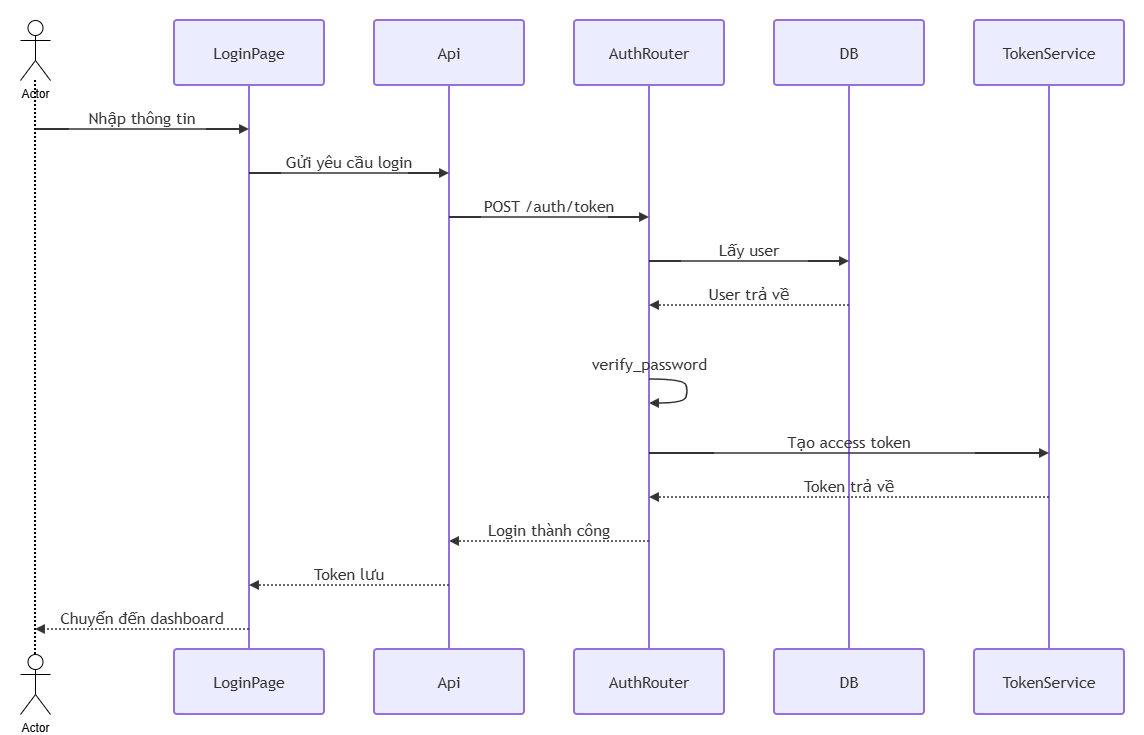

The diagram above was exported from draw.io. Its source (the exported page's mxGraphModel, read from the mxfile embedded in the PNG):
<mxGraphModel dx="1285" dy="764" grid="1" gridSize="10" guides="1" tooltips="1" connect="1" arrows="1" fold="1" page="1" pageScale="1" pageWidth="850" pageHeight="1100" math="0" shadow="0">
  <root>
    <mxCell id="0" />
    <mxCell id="1" parent="0" />
    <UserObject label="" mermaidData="{&#10;  &quot;data&quot;: &quot;sequenceDiagram\n    participant Owner\n    participant LoginPage\n    participant Api\n    participant AuthRouter\n    participant DB\n    participant TokenService\n\n    Owner-&gt;&gt;LoginPage: Nhập thông tin\n    LoginPage-&gt;&gt;Api: Gửi yêu cầu login\n    Api-&gt;&gt;AuthRouter: POST /auth/token\n    AuthRouter-&gt;&gt;DB: Lấy user\n    DB--&gt;&gt;AuthRouter: User trả về\n    AuthRouter-&gt;&gt;AuthRouter: verify_password\n    AuthRouter-&gt;&gt;TokenService: Tạo access token\n    TokenService--&gt;&gt;AuthRouter: Token trả về\n    AuthRouter--&gt;&gt;Api: Login thành công\n    Api--&gt;&gt;LoginPage: Token lưu\n    LoginPage--&gt;&gt;Owner: Chuyển đến dashboard&quot;,&#10;  &quot;config&quot;: null&#10;}" id="CuOKf-gDOpOMbKvpn6Xh-49">
      <mxCell connectable="0" parent="1" style="group;transparentBounds=1;editIcon=1;lockedGroup=0;groupPadding=20;" vertex="1">
        <mxGeometry height="754" width="150" as="geometry" />
      </mxCell>
    </UserObject>
    <UserObject label="LoginPage" mermaidId="n:LoginPage" mermaidBaseStyle="html=1;shape=umlLifeline;perimeter=lifelinePerimeter;whiteSpace=wrap;container=1;dropTarget=0;collapsible=0;recursiveResize=0;outlineConnect=0;portConstraint=eastwest;newEdgeStyle={&quot;edgeStyle&quot;:&quot;elbowEdgeStyle&quot;,&quot;elbow&quot;:&quot;vertical&quot;,&quot;curved&quot;:0,&quot;rounded&quot;:0};lifelineDashed=0;strokeWidth=2;rounded=1;absoluteArcSize=1;arcSize=6;lifelineColor=light-dark(#9370DB,#cccccc);size=65;fillColor=light-dark(#ECECFF,#1f2020);strokeColor=light-dark(#9370DB,#cccccc);fontColor=light-dark(#333333,#cccccc);fontFamily=Trebuchet MS,Verdana,Arial,sans-serif;fontSize=16;" mermaidBaseValue="LoginPage" id="CuOKf-gDOpOMbKvpn6Xh-52">
      <mxCell parent="CuOKf-gDOpOMbKvpn6Xh-49" style="html=1;shape=umlLifeline;perimeter=lifelinePerimeter;whiteSpace=wrap;container=1;dropTarget=0;collapsible=0;recursiveResize=0;outlineConnect=0;portConstraint=eastwest;newEdgeStyle={&quot;edgeStyle&quot;:&quot;elbowEdgeStyle&quot;,&quot;elbow&quot;:&quot;vertical&quot;,&quot;curved&quot;:0,&quot;rounded&quot;:0};lifelineDashed=0;strokeWidth=2;rounded=1;absoluteArcSize=1;arcSize=6;lifelineColor=light-dark(#9370DB,#cccccc);size=65;fillColor=light-dark(#ECECFF,#1f2020);strokeColor=light-dark(#9370DB,#cccccc);fontColor=light-dark(#333333,#cccccc);fontFamily=Trebuchet MS,Verdana,Arial,sans-serif;fontSize=16;" vertex="1">
        <mxGeometry height="629" width="150" x="254" y="40" as="geometry" />
      </mxCell>
    </UserObject>
    <mxCell id="CuOKf-gDOpOMbKvpn6Xh-53" parent="CuOKf-gDOpOMbKvpn6Xh-49" style="html=1;rounded=1;absoluteArcSize=1;arcSize=6;verticalAlign=middle;align=center;strokeWidth=2;whiteSpace=wrap;fillColor=light-dark(#ECECFF,#1f2020);strokeColor=light-dark(#9370DB,#cccccc);fontColor=light-dark(#333333,#cccccc);fontFamily=Trebuchet MS,Verdana,Arial,sans-serif;fontSize=16;" value="LoginPage" vertex="1">
      <mxGeometry height="65" width="150" x="254" y="669" as="geometry" />
    </mxCell>
    <UserObject label="Api" mermaidId="n:Api" mermaidBaseStyle="html=1;shape=umlLifeline;perimeter=lifelinePerimeter;whiteSpace=wrap;container=1;dropTarget=0;collapsible=0;recursiveResize=0;outlineConnect=0;portConstraint=eastwest;newEdgeStyle={&quot;edgeStyle&quot;:&quot;elbowEdgeStyle&quot;,&quot;elbow&quot;:&quot;vertical&quot;,&quot;curved&quot;:0,&quot;rounded&quot;:0};lifelineDashed=0;strokeWidth=2;rounded=1;absoluteArcSize=1;arcSize=6;lifelineColor=light-dark(#9370DB,#cccccc);size=65;fillColor=light-dark(#ECECFF,#1f2020);strokeColor=light-dark(#9370DB,#cccccc);fontColor=light-dark(#333333,#cccccc);fontFamily=Trebuchet MS,Verdana,Arial,sans-serif;fontSize=16;" mermaidBaseValue="Api" id="CuOKf-gDOpOMbKvpn6Xh-54">
      <mxCell parent="CuOKf-gDOpOMbKvpn6Xh-49" style="html=1;shape=umlLifeline;perimeter=lifelinePerimeter;whiteSpace=wrap;container=1;dropTarget=0;collapsible=0;recursiveResize=0;outlineConnect=0;portConstraint=eastwest;newEdgeStyle={&quot;edgeStyle&quot;:&quot;elbowEdgeStyle&quot;,&quot;elbow&quot;:&quot;vertical&quot;,&quot;curved&quot;:0,&quot;rounded&quot;:0};lifelineDashed=0;strokeWidth=2;rounded=1;absoluteArcSize=1;arcSize=6;lifelineColor=light-dark(#9370DB,#cccccc);size=65;fillColor=light-dark(#ECECFF,#1f2020);strokeColor=light-dark(#9370DB,#cccccc);fontColor=light-dark(#333333,#cccccc);fontFamily=Trebuchet MS,Verdana,Arial,sans-serif;fontSize=16;" vertex="1">
        <mxGeometry height="629" width="150" x="454" y="40" as="geometry" />
      </mxCell>
    </UserObject>
    <mxCell id="CuOKf-gDOpOMbKvpn6Xh-55" parent="CuOKf-gDOpOMbKvpn6Xh-49" style="html=1;rounded=1;absoluteArcSize=1;arcSize=6;verticalAlign=middle;align=center;strokeWidth=2;whiteSpace=wrap;fillColor=light-dark(#ECECFF,#1f2020);strokeColor=light-dark(#9370DB,#cccccc);fontColor=light-dark(#333333,#cccccc);fontFamily=Trebuchet MS,Verdana,Arial,sans-serif;fontSize=16;" value="Api" vertex="1">
      <mxGeometry height="65" width="150" x="454" y="669" as="geometry" />
    </mxCell>
    <UserObject label="AuthRouter" mermaidId="n:AuthRouter" mermaidBaseStyle="html=1;shape=umlLifeline;perimeter=lifelinePerimeter;whiteSpace=wrap;container=1;dropTarget=0;collapsible=0;recursiveResize=0;outlineConnect=0;portConstraint=eastwest;newEdgeStyle={&quot;edgeStyle&quot;:&quot;elbowEdgeStyle&quot;,&quot;elbow&quot;:&quot;vertical&quot;,&quot;curved&quot;:0,&quot;rounded&quot;:0};lifelineDashed=0;strokeWidth=2;rounded=1;absoluteArcSize=1;arcSize=6;lifelineColor=light-dark(#9370DB,#cccccc);size=65;fillColor=light-dark(#ECECFF,#1f2020);strokeColor=light-dark(#9370DB,#cccccc);fontColor=light-dark(#333333,#cccccc);fontFamily=Trebuchet MS,Verdana,Arial,sans-serif;fontSize=16;" mermaidBaseValue="AuthRouter" id="CuOKf-gDOpOMbKvpn6Xh-56">
      <mxCell parent="CuOKf-gDOpOMbKvpn6Xh-49" style="html=1;shape=umlLifeline;perimeter=lifelinePerimeter;whiteSpace=wrap;container=1;dropTarget=0;collapsible=0;recursiveResize=0;outlineConnect=0;portConstraint=eastwest;newEdgeStyle={&quot;edgeStyle&quot;:&quot;elbowEdgeStyle&quot;,&quot;elbow&quot;:&quot;vertical&quot;,&quot;curved&quot;:0,&quot;rounded&quot;:0};lifelineDashed=0;strokeWidth=2;rounded=1;absoluteArcSize=1;arcSize=6;lifelineColor=light-dark(#9370DB,#cccccc);size=65;fillColor=light-dark(#ECECFF,#1f2020);strokeColor=light-dark(#9370DB,#cccccc);fontColor=light-dark(#333333,#cccccc);fontFamily=Trebuchet MS,Verdana,Arial,sans-serif;fontSize=16;" vertex="1">
        <mxGeometry height="629" width="150" x="654" y="40" as="geometry" />
      </mxCell>
    </UserObject>
    <mxCell id="CuOKf-gDOpOMbKvpn6Xh-57" parent="CuOKf-gDOpOMbKvpn6Xh-49" style="html=1;rounded=1;absoluteArcSize=1;arcSize=6;verticalAlign=middle;align=center;strokeWidth=2;whiteSpace=wrap;fillColor=light-dark(#ECECFF,#1f2020);strokeColor=light-dark(#9370DB,#cccccc);fontColor=light-dark(#333333,#cccccc);fontFamily=Trebuchet MS,Verdana,Arial,sans-serif;fontSize=16;" value="AuthRouter" vertex="1">
      <mxGeometry height="65" width="150" x="654" y="669" as="geometry" />
    </mxCell>
    <UserObject label="DB" mermaidId="n:DB" mermaidBaseStyle="html=1;shape=umlLifeline;perimeter=lifelinePerimeter;whiteSpace=wrap;container=1;dropTarget=0;collapsible=0;recursiveResize=0;outlineConnect=0;portConstraint=eastwest;newEdgeStyle={&quot;edgeStyle&quot;:&quot;elbowEdgeStyle&quot;,&quot;elbow&quot;:&quot;vertical&quot;,&quot;curved&quot;:0,&quot;rounded&quot;:0};lifelineDashed=0;strokeWidth=2;rounded=1;absoluteArcSize=1;arcSize=6;lifelineColor=light-dark(#9370DB,#cccccc);size=65;fillColor=light-dark(#ECECFF,#1f2020);strokeColor=light-dark(#9370DB,#cccccc);fontColor=light-dark(#333333,#cccccc);fontFamily=Trebuchet MS,Verdana,Arial,sans-serif;fontSize=16;" mermaidBaseValue="DB" id="CuOKf-gDOpOMbKvpn6Xh-58">
      <mxCell parent="CuOKf-gDOpOMbKvpn6Xh-49" style="html=1;shape=umlLifeline;perimeter=lifelinePerimeter;whiteSpace=wrap;container=1;dropTarget=0;collapsible=0;recursiveResize=0;outlineConnect=0;portConstraint=eastwest;newEdgeStyle={&quot;edgeStyle&quot;:&quot;elbowEdgeStyle&quot;,&quot;elbow&quot;:&quot;vertical&quot;,&quot;curved&quot;:0,&quot;rounded&quot;:0};lifelineDashed=0;strokeWidth=2;rounded=1;absoluteArcSize=1;arcSize=6;lifelineColor=light-dark(#9370DB,#cccccc);size=65;fillColor=light-dark(#ECECFF,#1f2020);strokeColor=light-dark(#9370DB,#cccccc);fontColor=light-dark(#333333,#cccccc);fontFamily=Trebuchet MS,Verdana,Arial,sans-serif;fontSize=16;" vertex="1">
        <mxGeometry height="629" width="150" x="854" y="40" as="geometry" />
      </mxCell>
    </UserObject>
    <mxCell id="CuOKf-gDOpOMbKvpn6Xh-59" parent="CuOKf-gDOpOMbKvpn6Xh-49" style="html=1;rounded=1;absoluteArcSize=1;arcSize=6;verticalAlign=middle;align=center;strokeWidth=2;whiteSpace=wrap;fillColor=light-dark(#ECECFF,#1f2020);strokeColor=light-dark(#9370DB,#cccccc);fontColor=light-dark(#333333,#cccccc);fontFamily=Trebuchet MS,Verdana,Arial,sans-serif;fontSize=16;" value="DB" vertex="1">
      <mxGeometry height="65" width="150" x="854" y="669" as="geometry" />
    </mxCell>
    <UserObject label="TokenService" mermaidId="n:TokenService" mermaidBaseStyle="html=1;shape=umlLifeline;perimeter=lifelinePerimeter;whiteSpace=wrap;container=1;dropTarget=0;collapsible=0;recursiveResize=0;outlineConnect=0;portConstraint=eastwest;newEdgeStyle={&quot;edgeStyle&quot;:&quot;elbowEdgeStyle&quot;,&quot;elbow&quot;:&quot;vertical&quot;,&quot;curved&quot;:0,&quot;rounded&quot;:0};lifelineDashed=0;strokeWidth=2;rounded=1;absoluteArcSize=1;arcSize=6;lifelineColor=light-dark(#9370DB,#cccccc);size=65;fillColor=light-dark(#ECECFF,#1f2020);strokeColor=light-dark(#9370DB,#cccccc);fontColor=light-dark(#333333,#cccccc);fontFamily=Trebuchet MS,Verdana,Arial,sans-serif;fontSize=16;" mermaidBaseValue="TokenService" id="CuOKf-gDOpOMbKvpn6Xh-60">
      <mxCell parent="CuOKf-gDOpOMbKvpn6Xh-49" style="html=1;shape=umlLifeline;perimeter=lifelinePerimeter;whiteSpace=wrap;container=1;dropTarget=0;collapsible=0;recursiveResize=0;outlineConnect=0;portConstraint=eastwest;newEdgeStyle={&quot;edgeStyle&quot;:&quot;elbowEdgeStyle&quot;,&quot;elbow&quot;:&quot;vertical&quot;,&quot;curved&quot;:0,&quot;rounded&quot;:0};lifelineDashed=0;strokeWidth=2;rounded=1;absoluteArcSize=1;arcSize=6;lifelineColor=light-dark(#9370DB,#cccccc);size=65;fillColor=light-dark(#ECECFF,#1f2020);strokeColor=light-dark(#9370DB,#cccccc);fontColor=light-dark(#333333,#cccccc);fontFamily=Trebuchet MS,Verdana,Arial,sans-serif;fontSize=16;" vertex="1">
        <mxGeometry height="629" width="150" x="1054" y="40" as="geometry" />
      </mxCell>
    </UserObject>
    <mxCell id="CuOKf-gDOpOMbKvpn6Xh-61" parent="CuOKf-gDOpOMbKvpn6Xh-49" style="html=1;rounded=1;absoluteArcSize=1;arcSize=6;verticalAlign=middle;align=center;strokeWidth=2;whiteSpace=wrap;fillColor=light-dark(#ECECFF,#1f2020);strokeColor=light-dark(#9370DB,#cccccc);fontColor=light-dark(#333333,#cccccc);fontFamily=Trebuchet MS,Verdana,Arial,sans-serif;fontSize=16;" value="TokenService" vertex="1">
      <mxGeometry height="65" width="150" x="1054" y="669" as="geometry" />
    </mxCell>
    <UserObject label="Nhập thông tin" mermaidId="e:Owner-&gt;LoginPage#0" mermaidBaseStyle="endArrow=block;verticalAlign=bottom;edgeStyle=elbowEdgeStyle;elbow=vertical;curved=0;rounded=0;fontSize=16;labelBackgroundColor=none;strokeWidth=1.5;strokeColor=light-dark(#333333,#cccccc);fontColor=light-dark(#333333,#cccccc);fontFamily=Trebuchet MS,Verdana,Arial,sans-serif;" mermaidBaseValue="Nhập thông tin" id="CuOKf-gDOpOMbKvpn6Xh-62">
      <mxCell edge="1" parent="CuOKf-gDOpOMbKvpn6Xh-49" style="endArrow=block;verticalAlign=bottom;edgeStyle=elbowEdgeStyle;elbow=vertical;curved=0;rounded=0;fontSize=16;labelBackgroundColor=none;strokeWidth=1.5;strokeColor=light-dark(#333333,#cccccc);fontColor=light-dark(#333333,#cccccc);fontFamily=Trebuchet MS,Verdana,Arial,sans-serif;">
        <mxGeometry relative="1" as="geometry">
          <Array as="points">
            <mxPoint x="222" y="149" />
          </Array>
          <mxPoint x="115" y="149" as="sourcePoint" />
          <mxPoint x="329" y="149" as="targetPoint" />
        </mxGeometry>
      </mxCell>
    </UserObject>
    <UserObject label="Gửi yêu cầu login" mermaidId="e:LoginPage-&gt;Api#0" mermaidBaseStyle="endArrow=block;verticalAlign=bottom;edgeStyle=elbowEdgeStyle;elbow=vertical;curved=0;rounded=0;fontSize=16;labelBackgroundColor=none;strokeWidth=1.5;strokeColor=light-dark(#333333,#cccccc);fontColor=light-dark(#333333,#cccccc);fontFamily=Trebuchet MS,Verdana,Arial,sans-serif;" mermaidBaseValue="Gửi yêu cầu login" id="CuOKf-gDOpOMbKvpn6Xh-63">
      <mxCell edge="1" parent="CuOKf-gDOpOMbKvpn6Xh-49" style="endArrow=block;verticalAlign=bottom;edgeStyle=elbowEdgeStyle;elbow=vertical;curved=0;rounded=0;fontSize=16;labelBackgroundColor=none;strokeWidth=1.5;strokeColor=light-dark(#333333,#cccccc);fontColor=light-dark(#333333,#cccccc);fontFamily=Trebuchet MS,Verdana,Arial,sans-serif;">
        <mxGeometry relative="1" as="geometry">
          <Array as="points">
            <mxPoint x="429" y="193" />
          </Array>
          <mxPoint x="329" y="193" as="sourcePoint" />
          <mxPoint x="529" y="193" as="targetPoint" />
        </mxGeometry>
      </mxCell>
    </UserObject>
    <UserObject label="POST /auth/token" mermaidId="e:Api-&gt;AuthRouter#0" mermaidBaseStyle="endArrow=block;verticalAlign=bottom;edgeStyle=elbowEdgeStyle;elbow=vertical;curved=0;rounded=0;fontSize=16;labelBackgroundColor=none;strokeWidth=1.5;strokeColor=light-dark(#333333,#cccccc);fontColor=light-dark(#333333,#cccccc);fontFamily=Trebuchet MS,Verdana,Arial,sans-serif;" mermaidBaseValue="POST /auth/token" id="CuOKf-gDOpOMbKvpn6Xh-64">
      <mxCell edge="1" parent="CuOKf-gDOpOMbKvpn6Xh-49" style="endArrow=block;verticalAlign=bottom;edgeStyle=elbowEdgeStyle;elbow=vertical;curved=0;rounded=0;fontSize=16;labelBackgroundColor=none;strokeWidth=1.5;strokeColor=light-dark(#333333,#cccccc);fontColor=light-dark(#333333,#cccccc);fontFamily=Trebuchet MS,Verdana,Arial,sans-serif;">
        <mxGeometry relative="1" as="geometry">
          <Array as="points">
            <mxPoint x="629" y="237" />
          </Array>
          <mxPoint x="529" y="237" as="sourcePoint" />
          <mxPoint x="729" y="237" as="targetPoint" />
        </mxGeometry>
      </mxCell>
    </UserObject>
    <UserObject label="Lấy user" mermaidId="e:AuthRouter-&gt;DB#0" mermaidBaseStyle="endArrow=block;verticalAlign=bottom;edgeStyle=elbowEdgeStyle;elbow=vertical;curved=0;rounded=0;fontSize=16;labelBackgroundColor=none;strokeWidth=1.5;strokeColor=light-dark(#333333,#cccccc);fontColor=light-dark(#333333,#cccccc);fontFamily=Trebuchet MS,Verdana,Arial,sans-serif;" mermaidBaseValue="Lấy user" id="CuOKf-gDOpOMbKvpn6Xh-65">
      <mxCell edge="1" parent="CuOKf-gDOpOMbKvpn6Xh-49" style="endArrow=block;verticalAlign=bottom;edgeStyle=elbowEdgeStyle;elbow=vertical;curved=0;rounded=0;fontSize=16;labelBackgroundColor=none;strokeWidth=1.5;strokeColor=light-dark(#333333,#cccccc);fontColor=light-dark(#333333,#cccccc);fontFamily=Trebuchet MS,Verdana,Arial,sans-serif;">
        <mxGeometry relative="1" as="geometry">
          <Array as="points">
            <mxPoint x="829" y="281" />
          </Array>
          <mxPoint x="729" y="281" as="sourcePoint" />
          <mxPoint x="929" y="281" as="targetPoint" />
        </mxGeometry>
      </mxCell>
    </UserObject>
    <UserObject label="User trả về" mermaidId="e:DB-&gt;AuthRouter#0" mermaidBaseStyle="dashed=1;fixDash=1;dashPattern=2 2;endArrow=block;verticalAlign=bottom;edgeStyle=elbowEdgeStyle;elbow=vertical;curved=0;rounded=0;fontSize=16;labelBackgroundColor=none;strokeWidth=1.5;strokeColor=light-dark(#333333,#cccccc);fontColor=light-dark(#333333,#cccccc);fontFamily=Trebuchet MS,Verdana,Arial,sans-serif;" mermaidBaseValue="User trả về" id="CuOKf-gDOpOMbKvpn6Xh-66">
      <mxCell edge="1" parent="CuOKf-gDOpOMbKvpn6Xh-49" style="dashed=1;fixDash=1;dashPattern=2 2;endArrow=block;verticalAlign=bottom;edgeStyle=elbowEdgeStyle;elbow=vertical;curved=0;rounded=0;fontSize=16;labelBackgroundColor=none;strokeWidth=1.5;strokeColor=light-dark(#333333,#cccccc);fontColor=light-dark(#333333,#cccccc);fontFamily=Trebuchet MS,Verdana,Arial,sans-serif;">
        <mxGeometry relative="1" as="geometry">
          <Array as="points">
            <mxPoint x="829" y="325" />
          </Array>
          <mxPoint x="929" y="325" as="sourcePoint" />
          <mxPoint x="729" y="325" as="targetPoint" />
        </mxGeometry>
      </mxCell>
    </UserObject>
    <UserObject label="" mermaidId="e:AuthRouter-&gt;AuthRouter#0" mermaidBaseStyle="edgeStyle=none;curved=1;endArrow=block;verticalAlign=bottom;align=center;fontSize=16;labelBackgroundColor=none;strokeWidth=1.5;strokeColor=light-dark(#333333,#cccccc);fontColor=light-dark(#333333,#cccccc);fontFamily=Trebuchet MS,Verdana,Arial,sans-serif;" mermaidBaseValue="" id="CuOKf-gDOpOMbKvpn6Xh-67">
      <mxCell edge="1" parent="CuOKf-gDOpOMbKvpn6Xh-49" style="edgeStyle=none;curved=1;endArrow=block;verticalAlign=bottom;align=center;fontSize=16;labelBackgroundColor=none;strokeWidth=1.5;strokeColor=light-dark(#333333,#cccccc);fontColor=light-dark(#333333,#cccccc);fontFamily=Trebuchet MS,Verdana,Arial,sans-serif;rounded=0;">
        <mxGeometry relative="1" as="geometry">
          <Array as="points">
            <mxPoint x="764" y="399" />
            <mxPoint x="768" y="411" />
            <mxPoint x="764" y="423" />
          </Array>
          <mxPoint x="729" y="399" as="sourcePoint" />
          <mxPoint x="729" y="423" as="targetPoint" />
        </mxGeometry>
      </mxCell>
    </UserObject>
    <mxCell id="CuOKf-gDOpOMbKvpn6Xh-68" parent="CuOKf-gDOpOMbKvpn6Xh-49" style="text;html=1;strokeColor=none;fillColor=none;align=center;verticalAlign=middle;fontFamily=Trebuchet MS,Verdana,Arial,sans-serif;fontSize=16;fontColor=light-dark(#333333,#cccccc);" value="verify_password" vertex="1">
      <mxGeometry height="18" width="200" x="629" y="375" as="geometry" />
    </mxCell>
    <UserObject label="Tạo access token" mermaidId="e:AuthRouter-&gt;TokenService#0" mermaidBaseStyle="endArrow=block;verticalAlign=bottom;edgeStyle=elbowEdgeStyle;elbow=vertical;curved=0;rounded=0;fontSize=16;labelBackgroundColor=none;strokeWidth=1.5;strokeColor=light-dark(#333333,#cccccc);fontColor=light-dark(#333333,#cccccc);fontFamily=Trebuchet MS,Verdana,Arial,sans-serif;" mermaidBaseValue="Tạo access token" id="CuOKf-gDOpOMbKvpn6Xh-69">
      <mxCell edge="1" parent="CuOKf-gDOpOMbKvpn6Xh-49" style="endArrow=block;verticalAlign=bottom;edgeStyle=elbowEdgeStyle;elbow=vertical;curved=0;rounded=0;fontSize=16;labelBackgroundColor=none;strokeWidth=1.5;strokeColor=light-dark(#333333,#cccccc);fontColor=light-dark(#333333,#cccccc);fontFamily=Trebuchet MS,Verdana,Arial,sans-serif;">
        <mxGeometry relative="1" as="geometry">
          <Array as="points">
            <mxPoint x="929" y="473" />
          </Array>
          <mxPoint x="729" y="473" as="sourcePoint" />
          <mxPoint x="1129" y="473" as="targetPoint" />
        </mxGeometry>
      </mxCell>
    </UserObject>
    <UserObject label="Token trả về" mermaidId="e:TokenService-&gt;AuthRouter#0" mermaidBaseStyle="dashed=1;fixDash=1;dashPattern=2 2;endArrow=block;verticalAlign=bottom;edgeStyle=elbowEdgeStyle;elbow=vertical;curved=0;rounded=0;fontSize=16;labelBackgroundColor=none;strokeWidth=1.5;strokeColor=light-dark(#333333,#cccccc);fontColor=light-dark(#333333,#cccccc);fontFamily=Trebuchet MS,Verdana,Arial,sans-serif;" mermaidBaseValue="Token trả về" id="CuOKf-gDOpOMbKvpn6Xh-70">
      <mxCell edge="1" parent="CuOKf-gDOpOMbKvpn6Xh-49" style="dashed=1;fixDash=1;dashPattern=2 2;endArrow=block;verticalAlign=bottom;edgeStyle=elbowEdgeStyle;elbow=vertical;curved=0;rounded=0;fontSize=16;labelBackgroundColor=none;strokeWidth=1.5;strokeColor=light-dark(#333333,#cccccc);fontColor=light-dark(#333333,#cccccc);fontFamily=Trebuchet MS,Verdana,Arial,sans-serif;">
        <mxGeometry relative="1" as="geometry">
          <Array as="points">
            <mxPoint x="929" y="517" />
          </Array>
          <mxPoint x="1129" y="517" as="sourcePoint" />
          <mxPoint x="729" y="517" as="targetPoint" />
        </mxGeometry>
      </mxCell>
    </UserObject>
    <UserObject label="Login thành công" mermaidId="e:AuthRouter-&gt;Api#0" mermaidBaseStyle="dashed=1;fixDash=1;dashPattern=2 2;endArrow=block;verticalAlign=bottom;edgeStyle=elbowEdgeStyle;elbow=vertical;curved=0;rounded=0;fontSize=16;labelBackgroundColor=none;strokeWidth=1.5;strokeColor=light-dark(#333333,#cccccc);fontColor=light-dark(#333333,#cccccc);fontFamily=Trebuchet MS,Verdana,Arial,sans-serif;" mermaidBaseValue="Login thành công" id="CuOKf-gDOpOMbKvpn6Xh-71">
      <mxCell edge="1" parent="CuOKf-gDOpOMbKvpn6Xh-49" style="dashed=1;fixDash=1;dashPattern=2 2;endArrow=block;verticalAlign=bottom;edgeStyle=elbowEdgeStyle;elbow=vertical;curved=0;rounded=0;fontSize=16;labelBackgroundColor=none;strokeWidth=1.5;strokeColor=light-dark(#333333,#cccccc);fontColor=light-dark(#333333,#cccccc);fontFamily=Trebuchet MS,Verdana,Arial,sans-serif;">
        <mxGeometry relative="1" as="geometry">
          <Array as="points">
            <mxPoint x="629" y="561" />
          </Array>
          <mxPoint x="729" y="561" as="sourcePoint" />
          <mxPoint x="529" y="561" as="targetPoint" />
        </mxGeometry>
      </mxCell>
    </UserObject>
    <UserObject label="Token lưu" mermaidId="e:Api-&gt;LoginPage#0" mermaidBaseStyle="dashed=1;fixDash=1;dashPattern=2 2;endArrow=block;verticalAlign=bottom;edgeStyle=elbowEdgeStyle;elbow=vertical;curved=0;rounded=0;fontSize=16;labelBackgroundColor=none;strokeWidth=1.5;strokeColor=light-dark(#333333,#cccccc);fontColor=light-dark(#333333,#cccccc);fontFamily=Trebuchet MS,Verdana,Arial,sans-serif;" mermaidBaseValue="Token lưu" id="CuOKf-gDOpOMbKvpn6Xh-72">
      <mxCell edge="1" parent="CuOKf-gDOpOMbKvpn6Xh-49" style="dashed=1;fixDash=1;dashPattern=2 2;endArrow=block;verticalAlign=bottom;edgeStyle=elbowEdgeStyle;elbow=vertical;curved=0;rounded=0;fontSize=16;labelBackgroundColor=none;strokeWidth=1.5;strokeColor=light-dark(#333333,#cccccc);fontColor=light-dark(#333333,#cccccc);fontFamily=Trebuchet MS,Verdana,Arial,sans-serif;">
        <mxGeometry relative="1" as="geometry">
          <Array as="points">
            <mxPoint x="429" y="605" />
          </Array>
          <mxPoint x="529" y="605" as="sourcePoint" />
          <mxPoint x="329" y="605" as="targetPoint" />
        </mxGeometry>
      </mxCell>
    </UserObject>
    <UserObject label="Chuyển đến dashboard" mermaidId="e:LoginPage-&gt;Owner#0" mermaidBaseStyle="dashed=1;fixDash=1;dashPattern=2 2;endArrow=block;verticalAlign=bottom;edgeStyle=elbowEdgeStyle;elbow=vertical;curved=0;rounded=0;fontSize=16;labelBackgroundColor=none;strokeWidth=1.5;strokeColor=light-dark(#333333,#cccccc);fontColor=light-dark(#333333,#cccccc);fontFamily=Trebuchet MS,Verdana,Arial,sans-serif;" mermaidBaseValue="Chuyển đến dashboard" id="CuOKf-gDOpOMbKvpn6Xh-73">
      <mxCell edge="1" parent="CuOKf-gDOpOMbKvpn6Xh-49" style="dashed=1;fixDash=1;dashPattern=2 2;endArrow=block;verticalAlign=bottom;edgeStyle=elbowEdgeStyle;elbow=vertical;curved=0;rounded=0;fontSize=16;labelBackgroundColor=none;strokeWidth=1.5;strokeColor=light-dark(#333333,#cccccc);fontColor=light-dark(#333333,#cccccc);fontFamily=Trebuchet MS,Verdana,Arial,sans-serif;">
        <mxGeometry relative="1" as="geometry">
          <Array as="points">
            <mxPoint x="222" y="649" />
          </Array>
          <mxPoint x="329" y="649" as="sourcePoint" />
          <mxPoint x="115" y="649" as="targetPoint" />
        </mxGeometry>
      </mxCell>
    </UserObject>
    <mxCell id="CuOKf-gDOpOMbKvpn6Xh-74" parent="CuOKf-gDOpOMbKvpn6Xh-49" style="shape=umlActor;verticalLabelPosition=bottom;verticalAlign=top;html=1;outlineConnect=0;" value="Actor" vertex="1">
      <mxGeometry height="60" width="30" x="100" y="674" as="geometry" />
    </mxCell>
    <mxCell id="CuOKf-gDOpOMbKvpn6Xh-75" parent="CuOKf-gDOpOMbKvpn6Xh-49" style="shape=umlActor;verticalLabelPosition=bottom;verticalAlign=top;html=1;outlineConnect=0;" value="Actor" vertex="1">
      <mxGeometry height="60" width="30" x="100" y="40" as="geometry" />
    </mxCell>
    <mxCell id="CuOKf-gDOpOMbKvpn6Xh-76" edge="1" parent="CuOKf-gDOpOMbKvpn6Xh-49" source="CuOKf-gDOpOMbKvpn6Xh-75" style="edgeStyle=orthogonalEdgeStyle;rounded=0;orthogonalLoop=1;jettySize=auto;html=1;entryX=0.5;entryY=0;entryDx=0;entryDy=0;entryPerimeter=0;endArrow=none;endFill=0;dashed=1;dashPattern=1 1;strokeWidth=2;" target="CuOKf-gDOpOMbKvpn6Xh-74">
      <mxGeometry relative="1" as="geometry" />
    </mxCell>
  </root>
</mxGraphModel>